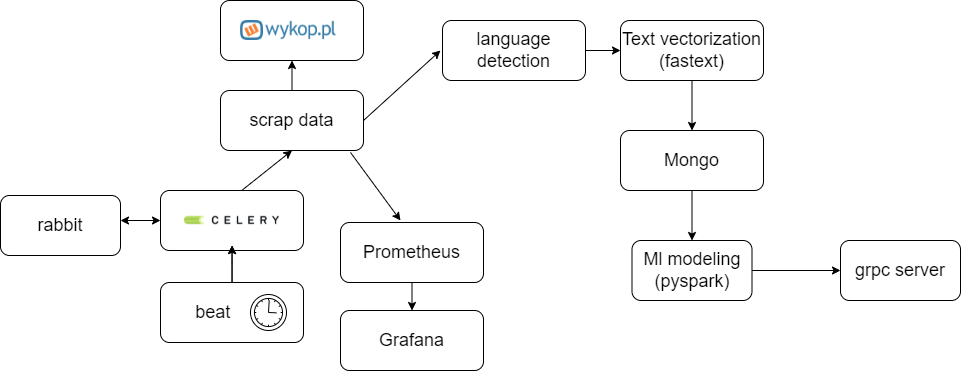

The diagram above was exported from draw.io. Its source (the exported page's mxGraphModel, read from the mxfile embedded in the PNG):
<mxGraphModel dx="1736" dy="900" grid="1" gridSize="10" guides="1" tooltips="1" connect="1" arrows="1" fold="1" page="1" pageScale="1" pageWidth="1169" pageHeight="827" math="0" shadow="0">
  <root>
    <mxCell id="0" />
    <mxCell id="1" parent="0" />
    <mxCell id="7Vivd5vnp_aGtaSkyQh0-2" value="" style="rounded=1;whiteSpace=wrap;html=1;" vertex="1" parent="1">
      <mxGeometry x="250" y="280" width="143" height="60" as="geometry" />
    </mxCell>
    <mxCell id="7Vivd5vnp_aGtaSkyQh0-1" value="" style="shape=image;imageAspect=0;aspect=fixed;verticalLabelPosition=bottom;verticalAlign=top;image=data:image/png,(base64 omitted: 1836 chars);" vertex="1" parent="1">
      <mxGeometry x="273.96" y="285" width="95.09" height="50" as="geometry" />
    </mxCell>
    <mxCell id="7Vivd5vnp_aGtaSkyQh0-13" value="" style="edgeStyle=orthogonalEdgeStyle;rounded=0;orthogonalLoop=1;jettySize=auto;html=1;fontSize=18;" edge="1" parent="1" source="7Vivd5vnp_aGtaSkyQh0-3" target="7Vivd5vnp_aGtaSkyQh0-1">
      <mxGeometry relative="1" as="geometry" />
    </mxCell>
    <mxCell id="7Vivd5vnp_aGtaSkyQh0-3" value="&amp;nbsp; &amp;nbsp; &amp;nbsp; &amp;nbsp; &amp;nbsp; &lt;font style=&quot;font-size: 18px&quot;&gt;beat&lt;/font&gt;" style="rounded=1;whiteSpace=wrap;html=1;align=left;" vertex="1" parent="1">
      <mxGeometry x="250" y="372" width="143" height="60" as="geometry" />
    </mxCell>
    <mxCell id="7Vivd5vnp_aGtaSkyQh0-4" value="" style="rounded=1;whiteSpace=wrap;html=1;" vertex="1" parent="1">
      <mxGeometry x="310" y="90" width="143" height="60" as="geometry" />
    </mxCell>
    <mxCell id="7Vivd5vnp_aGtaSkyQh0-5" value="&lt;font style=&quot;font-size: 18px&quot;&gt;scrap data&lt;/font&gt;" style="rounded=1;whiteSpace=wrap;html=1;" vertex="1" parent="1">
      <mxGeometry x="310" y="180" width="143" height="60" as="geometry" />
    </mxCell>
    <mxCell id="7Vivd5vnp_aGtaSkyQh0-6" value="" style="points=[[0.145,0.145,0],[0.5,0,0],[0.855,0.145,0],[1,0.5,0],[0.855,0.855,0],[0.5,1,0],[0.145,0.855,0],[0,0.5,0]];shape=mxgraph.bpmn.event;html=1;verticalLabelPosition=bottom;labelBackgroundColor=#ffffff;verticalAlign=top;align=center;perimeter=ellipsePerimeter;outlineConnect=0;aspect=fixed;outline=standard;symbol=timer;fontSize=18;" vertex="1" parent="1">
      <mxGeometry x="340" y="384" width="36" height="36" as="geometry" />
    </mxCell>
    <mxCell id="7Vivd5vnp_aGtaSkyQh0-8" value="" style="shape=image;verticalLabelPosition=bottom;labelBackgroundColor=default;verticalAlign=top;aspect=fixed;imageAspect=0;image=https://www.wykop.pl/static/wykoppl7/img/dev/logo_wykop_1000.png;" vertex="1" parent="1">
      <mxGeometry x="330" y="110" width="95.41" height="20" as="geometry" />
    </mxCell>
    <mxCell id="7Vivd5vnp_aGtaSkyQh0-12" value="" style="endArrow=classic;html=1;rounded=0;fontSize=18;exitX=0.5;exitY=0;exitDx=0;exitDy=0;entryX=0.5;entryY=1;entryDx=0;entryDy=0;" edge="1" parent="1" source="7Vivd5vnp_aGtaSkyQh0-3" target="7Vivd5vnp_aGtaSkyQh0-1">
      <mxGeometry width="50" height="50" relative="1" as="geometry">
        <mxPoint x="430" y="430" as="sourcePoint" />
        <mxPoint x="480" y="380" as="targetPoint" />
      </mxGeometry>
    </mxCell>
    <mxCell id="7Vivd5vnp_aGtaSkyQh0-15" value="" style="endArrow=classic;html=1;rounded=0;fontSize=18;exitX=0.571;exitY=-0.006;exitDx=0;exitDy=0;entryX=0.5;entryY=1;entryDx=0;entryDy=0;exitPerimeter=0;" edge="1" parent="1" source="7Vivd5vnp_aGtaSkyQh0-2" target="7Vivd5vnp_aGtaSkyQh0-5">
      <mxGeometry width="50" height="50" relative="1" as="geometry">
        <mxPoint x="430" y="430" as="sourcePoint" />
        <mxPoint x="480" y="380" as="targetPoint" />
      </mxGeometry>
    </mxCell>
    <mxCell id="7Vivd5vnp_aGtaSkyQh0-16" value="" style="endArrow=classic;html=1;rounded=0;fontSize=18;exitX=0.5;exitY=0;exitDx=0;exitDy=0;entryX=0.5;entryY=1;entryDx=0;entryDy=0;" edge="1" parent="1" source="7Vivd5vnp_aGtaSkyQh0-5" target="7Vivd5vnp_aGtaSkyQh0-4">
      <mxGeometry width="50" height="50" relative="1" as="geometry">
        <mxPoint x="381.5" y="169.9999999999999" as="sourcePoint" />
        <mxPoint x="391.5" y="239.9999999999999" as="targetPoint" />
      </mxGeometry>
    </mxCell>
    <mxCell id="7Vivd5vnp_aGtaSkyQh0-17" value="" style="endArrow=classic;html=1;rounded=0;fontSize=18;exitX=0.909;exitY=1.033;exitDx=0;exitDy=0;exitPerimeter=0;" edge="1" parent="1" source="7Vivd5vnp_aGtaSkyQh0-5">
      <mxGeometry width="50" height="50" relative="1" as="geometry">
        <mxPoint x="330" y="290" as="sourcePoint" />
        <mxPoint x="490" y="310" as="targetPoint" />
      </mxGeometry>
    </mxCell>
    <mxCell id="7Vivd5vnp_aGtaSkyQh0-18" value="&lt;font style=&quot;font-size: 18px&quot;&gt;Grafana&lt;/font&gt;" style="rounded=1;whiteSpace=wrap;html=1;" vertex="1" parent="1">
      <mxGeometry x="430" y="400" width="143" height="60" as="geometry" />
    </mxCell>
    <mxCell id="7Vivd5vnp_aGtaSkyQh0-19" value="&lt;font style=&quot;font-size: 18px&quot;&gt;Prometheus&lt;/font&gt;" style="rounded=1;whiteSpace=wrap;html=1;" vertex="1" parent="1">
      <mxGeometry x="430" y="312" width="143" height="60" as="geometry" />
    </mxCell>
    <mxCell id="7Vivd5vnp_aGtaSkyQh0-22" value="" style="endArrow=classic;html=1;rounded=0;fontSize=18;exitX=0.5;exitY=1;exitDx=0;exitDy=0;entryX=0.5;entryY=0;entryDx=0;entryDy=0;" edge="1" parent="1" source="7Vivd5vnp_aGtaSkyQh0-19" target="7Vivd5vnp_aGtaSkyQh0-18">
      <mxGeometry width="50" height="50" relative="1" as="geometry">
        <mxPoint x="330" y="290" as="sourcePoint" />
        <mxPoint x="380" y="240" as="targetPoint" />
      </mxGeometry>
    </mxCell>
    <mxCell id="7Vivd5vnp_aGtaSkyQh0-23" value="" style="endArrow=classic;html=1;rounded=0;fontSize=18;exitX=1;exitY=0.5;exitDx=0;exitDy=0;" edge="1" parent="1" source="7Vivd5vnp_aGtaSkyQh0-5">
      <mxGeometry width="50" height="50" relative="1" as="geometry">
        <mxPoint x="330" y="290" as="sourcePoint" />
        <mxPoint x="530" y="140" as="targetPoint" />
      </mxGeometry>
    </mxCell>
    <mxCell id="7Vivd5vnp_aGtaSkyQh0-24" value="&lt;font style=&quot;font-size: 18px&quot;&gt;language detection&lt;/font&gt;" style="rounded=1;whiteSpace=wrap;html=1;" vertex="1" parent="1">
      <mxGeometry x="532" y="110" width="143" height="60" as="geometry" />
    </mxCell>
    <mxCell id="7Vivd5vnp_aGtaSkyQh0-25" value="&lt;font style=&quot;font-size: 18px&quot;&gt;Text vectorization (fastext)&lt;/font&gt;" style="rounded=1;whiteSpace=wrap;html=1;" vertex="1" parent="1">
      <mxGeometry x="710" y="110" width="143" height="60" as="geometry" />
    </mxCell>
    <mxCell id="7Vivd5vnp_aGtaSkyQh0-26" value="" style="endArrow=classic;html=1;rounded=0;fontSize=18;entryX=0;entryY=0.5;entryDx=0;entryDy=0;exitX=1;exitY=0.5;exitDx=0;exitDy=0;" edge="1" parent="1" source="7Vivd5vnp_aGtaSkyQh0-24" target="7Vivd5vnp_aGtaSkyQh0-25">
      <mxGeometry width="50" height="50" relative="1" as="geometry">
        <mxPoint x="370" y="380" as="sourcePoint" />
        <mxPoint x="420" y="330" as="targetPoint" />
      </mxGeometry>
    </mxCell>
    <mxCell id="7Vivd5vnp_aGtaSkyQh0-27" value="&lt;font style=&quot;font-size: 18px&quot;&gt;Mongo&lt;/font&gt;" style="rounded=1;whiteSpace=wrap;html=1;" vertex="1" parent="1">
      <mxGeometry x="710" y="220" width="143" height="60" as="geometry" />
    </mxCell>
    <mxCell id="7Vivd5vnp_aGtaSkyQh0-28" value="" style="endArrow=classic;html=1;rounded=0;fontSize=18;exitX=0.5;exitY=1;exitDx=0;exitDy=0;entryX=0.5;entryY=0;entryDx=0;entryDy=0;" edge="1" parent="1" source="7Vivd5vnp_aGtaSkyQh0-25" target="7Vivd5vnp_aGtaSkyQh0-27">
      <mxGeometry width="50" height="50" relative="1" as="geometry">
        <mxPoint x="370" y="380" as="sourcePoint" />
        <mxPoint x="420" y="330" as="targetPoint" />
      </mxGeometry>
    </mxCell>
    <mxCell id="7Vivd5vnp_aGtaSkyQh0-29" value="rabbit" style="rounded=1;whiteSpace=wrap;html=1;fontSize=18;" vertex="1" parent="1">
      <mxGeometry x="90" y="285" width="120" height="60" as="geometry" />
    </mxCell>
    <mxCell id="7Vivd5vnp_aGtaSkyQh0-30" value="" style="endArrow=classic;startArrow=classic;html=1;rounded=0;fontSize=18;exitX=1;exitY=0.5;exitDx=0;exitDy=0;entryX=0;entryY=0.5;entryDx=0;entryDy=0;" edge="1" parent="1" target="7Vivd5vnp_aGtaSkyQh0-2">
      <mxGeometry width="50" height="50" relative="1" as="geometry">
        <mxPoint x="210" y="310" as="sourcePoint" />
        <mxPoint x="420" y="330" as="targetPoint" />
      </mxGeometry>
    </mxCell>
    <mxCell id="7Vivd5vnp_aGtaSkyQh0-31" value="" style="endArrow=classic;html=1;rounded=0;fontSize=18;exitX=0.5;exitY=1;exitDx=0;exitDy=0;entryX=0.5;entryY=0;entryDx=0;entryDy=0;" edge="1" parent="1" source="7Vivd5vnp_aGtaSkyQh0-27" target="7Vivd5vnp_aGtaSkyQh0-32">
      <mxGeometry width="50" height="50" relative="1" as="geometry">
        <mxPoint x="640" y="500" as="sourcePoint" />
        <mxPoint x="950" y="250" as="targetPoint" />
      </mxGeometry>
    </mxCell>
    <mxCell id="7Vivd5vnp_aGtaSkyQh0-32" value="Ml modeling (pyspark)" style="rounded=1;whiteSpace=wrap;html=1;fontSize=18;" vertex="1" parent="1">
      <mxGeometry x="721.5" y="330" width="120" height="60" as="geometry" />
    </mxCell>
    <mxCell id="7Vivd5vnp_aGtaSkyQh0-33" value="" style="endArrow=classic;html=1;rounded=0;fontSize=18;exitX=1;exitY=0.5;exitDx=0;exitDy=0;" edge="1" parent="1" source="7Vivd5vnp_aGtaSkyQh0-32">
      <mxGeometry width="50" height="50" relative="1" as="geometry">
        <mxPoint x="770" y="420" as="sourcePoint" />
        <mxPoint x="930" y="360" as="targetPoint" />
      </mxGeometry>
    </mxCell>
    <mxCell id="7Vivd5vnp_aGtaSkyQh0-35" value="grpc server" style="rounded=1;whiteSpace=wrap;html=1;fontSize=18;" vertex="1" parent="1">
      <mxGeometry x="930" y="330" width="120" height="60" as="geometry" />
    </mxCell>
  </root>
</mxGraphModel>